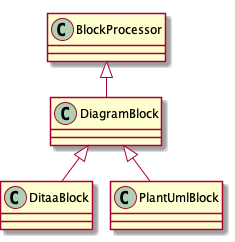

The diagram above was rendered by PlantUML. Its source (embedded in the PNG):
@startuml
!pragma graphviz_dot smetana
class BlockProcessor
class DiagramBlock
class DitaaBlock
class PlantUmlBlock

BlockProcessor <|-- DiagramBlock
DiagramBlock <|-- DitaaBlock
DiagramBlock <|-- PlantUmlBlock
@enduml